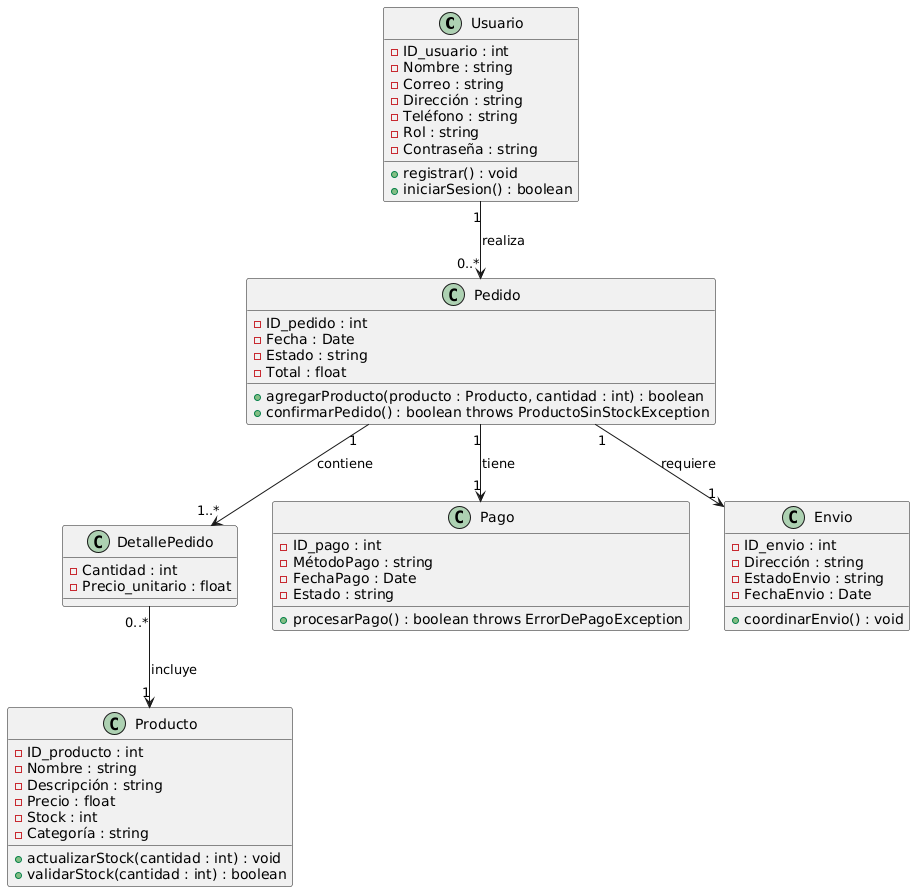

The diagram above was rendered by PlantUML. Its source (embedded in the PNG):
@startuml
class Usuario {
  - ID_usuario : int
  - Nombre : string
  - Correo : string
  - Dirección : string
  - Teléfono : string
  - Rol : string
  - Contraseña : string
  + registrar() : void
  + iniciarSesion() : boolean
}

class Producto {
  - ID_producto : int
  - Nombre : string
  - Descripción : string
  - Precio : float
  - Stock : int
  - Categoría : string
  + actualizarStock(cantidad : int) : void
  + validarStock(cantidad : int) : boolean
}

class Pedido {
  - ID_pedido : int
  - Fecha : Date
  - Estado : string
  - Total : float
  + agregarProducto(producto : Producto, cantidad : int) : boolean
  + confirmarPedido() : boolean throws ProductoSinStockException
}

class DetallePedido {
  - Cantidad : int
  - Precio_unitario : float
}

class Pago {
  - ID_pago : int
  - MétodoPago : string
  - FechaPago : Date
  - Estado : string
  + procesarPago() : boolean throws ErrorDePagoException
}

class Envio {
  - ID_envio : int
  - Dirección : string
  - EstadoEnvio : string
  - FechaEnvio : Date
  + coordinarEnvio() : void
}

Usuario "1" --> "0..*" Pedido : realiza
Pedido "1" --> "1..*" DetallePedido : contiene
DetallePedido "0..*" --> "1" Producto : incluye
Pedido "1" --> "1" Pago : tiene
Pedido "1" --> "1" Envio : requiere
@enduml